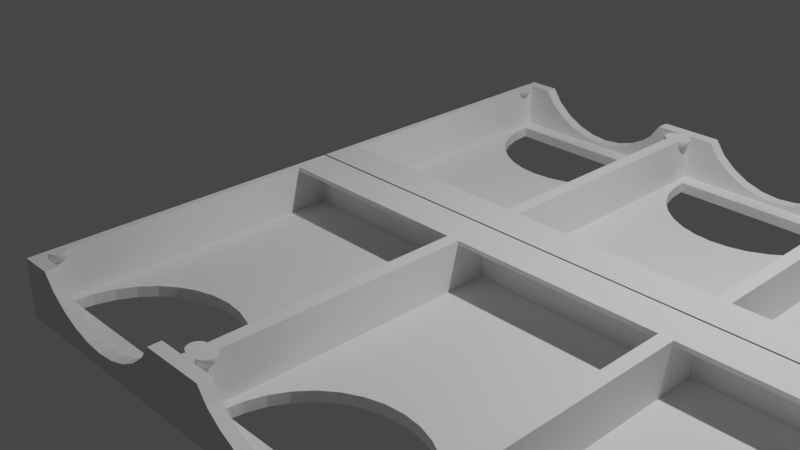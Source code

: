 # Source: switchcardridge.blend  (saved by Blender 2.91.10; exported with 4.5.12 LTS)
import bpy
from mathutils import Matrix  # noqa: F401  (used for matrix-valued properties, if any)

bpy.ops.wm.read_factory_settings(use_empty=True)
scene = bpy.context.scene
scene.name = 'Scene'

# ---- collections
col_collection = bpy.data.collections.new('Collection'); scene.collection.children.link(col_collection)

# ---- world
world_world = bpy.data.worlds.new('World'); scene.world = world_world
world_world.use_nodes = True; world_world.node_tree.nodes.clear()
_N = world_world.node_tree.nodes; _L = world_world.node_tree.links
n0 = _N.new('ShaderNodeOutputWorld'); n0.name = 'World Output'; n0.location = (300, 300)
n1 = _N.new('ShaderNodeBackground'); n1.name = 'Background'; n1.location = (10, 300)
n1.inputs[0].default_value = (0.05088, 0.05088, 0.05088, 1.0)
_L.new(n1.outputs[0], n0.inputs[0])
n0.is_active_output = True
world_world.color = (0.05088, 0.05088, 0.05088)
world_world.use_sun_shadow = False
world_world.sun_shadow_jitter_overblur = 0.0

# ---- cameras
cam_camera = bpy.data.cameras.new('Camera')
cam_camera.clip_end = 100.0
cam_camera.ortho_scale = 7.314

# ---- lights
light_light = bpy.data.lights.new('Light', 'POINT')
light_light.transmission_factor = 0.0
light_light.energy = 1000.0
light_light.shadow_soft_size = 0.1
light_light.shadow_maximum_resolution = 0.006
light_light.use_absolute_resolution = True

# ---- meshes
me_cube_001 = bpy.data.meshes.new('Cube.001')
me_cube_001.from_pydata([(-1.08, -1.581, -0.1384), (1.08, 1.3, 0.3058), (-1.08, 1.62, -0.1384), (-1.08, 1.62, 0.2558), (1.08, -1.581, -0.1384), (-1.08, 1.3, 0.3058), (1.08, 1.62, -0.1384), (1.08, 1.62, 0.2558), (-1.15, -1.7, -0.25), (-1.15, -1.7, 0.35), (-1.15, 1.72, -0.25), (-1.15, 1.72, 0.35), (1.15, -1.7, -0.25), (1.15, -1.7, 0.35), (1.15, 1.72, -0.25), (1.15, 1.72, 0.35), (-1.08, 1.3, 0.35), (-1.08, -1.567, 0.35), (1.08, 1.3, 0.35), (1.08, -1.567, 0.35), (1.0, -1.4, -0.1384), (0.9239, -1.017, -0.1384), (-0.1951, -0.4192, -0.25), (0.5556, -0.5685, -0.1384), (-0.3827, -0.4761, -0.25), (0.7071, -0.6928, -0.1384), (-0.5556, -0.5685, -0.25), (0.3827, -0.4761, -0.1384), (-0.9239, -1.017, -0.25), (0.0, -0.4, -0.1384), (-0.8315, -0.8444, -0.25), (0.1951, -0.4192, -0.1384), (-0.7071, -0.6928, -0.25), (-0.3827, -0.4761, -0.1384), (-1.0, -1.4, -0.25), (-0.1951, -0.4192, -0.1384), (-0.9808, -1.205, -0.25), (-0.5556, -0.5685, -0.1384), (0.8315, -0.8444, -0.25), (-0.7071, -0.6928, -0.1384), (0.9808, -1.205, -0.25), (-0.8315, -0.8444, -0.1384), (1.0, -1.4, -0.25), (-0.9239, -1.017, -0.1384), (0.9239, -1.017, -0.25), (-0.9808, -1.205, -0.1384), (0.5556, -0.5685, -0.25), (-1.0, -1.4, -0.1384), (0.7071, -0.6928, -0.25), (0.0, -0.4, -0.25), (0.3827, -0.4761, -0.25), (0.1951, -0.4192, -0.25), (0.9808, -1.205, -0.1384), (0.8315, -0.8444, -0.1384), (-0.8157, -1.7, 0.35), (0.3827, -1.7, -0.01831), (0.8157, -1.7, 0.35), (0.5556, -1.7, 0.0741), (0.7071, -1.7, 0.1985), (-0.7071, -1.7, 0.1985), (-0.5556, -1.7, 0.0741), (-0.3827, -1.7, -0.01831), (-0.1951, -1.7, -0.07521), (0.1951, -1.7, -0.07521), (7.011e-07, -1.7, -0.09443), (-0.7071, -1.571, 0.1985), (-0.3827, -1.577, -0.01831), (-0.5556, -1.575, 0.0741), (7.011e-07, -1.579, -0.09443), (0.3827, -1.577, -0.01831), (0.1951, -1.579, -0.07521), (-0.1951, -1.579, -0.07521), (-0.8157, -1.567, 0.35), (0.8157, -1.567, 0.35), (0.5556, -1.575, 0.0741), (0.7071, -1.571, 0.1985), (1.072, -1.496, 0.2743), (1.009, -1.469, 0.3255), (1.053, -1.462, 0.2619), (1.009, -1.449, 0.3067), (1.001, -1.45, 0.345), (-1.08, -1.333, 0.345), (-1.061, -1.339, 0.345), (-1.062, -1.34, 0.3255), (-1.064, -1.346, 0.3067), (-1.067, -1.354, 0.2894), (-1.072, -1.366, 0.2743), (-1.078, -1.38, 0.2619), (-1.044, -1.348, 0.345), (-1.045, -1.349, 0.3255), (-1.048, -1.354, 0.3067), (-1.053, -1.362, 0.2894), (-1.06, -1.372, 0.2743), (-1.068, -1.385, 0.2619), (-1.078, -1.399, 0.2526), (-1.029, -1.36, 0.345), (-1.03, -1.362, 0.3255), (-1.034, -1.366, 0.3067), (-1.04, -1.372, 0.2894), (-1.049, -1.381, 0.2743), (-1.06, -1.392, 0.2619), (-1.072, -1.404, 0.2526), (-1.016, -1.375, 0.345), (-1.018, -1.376, 0.3255), (-1.022, -1.38, 0.3067), (-1.03, -1.385, 0.2894), (-1.04, -1.392, 0.2743), (-1.053, -1.4, 0.2619), (-1.067, -1.41, 0.2526), (-1.007, -1.393, 0.345), (-1.009, -1.393, 0.3255), (-1.014, -1.396, 0.3067), (-1.022, -1.399, 0.2894), (-1.034, -1.404, 0.2743), (-1.048, -1.41, 0.2619), (-1.064, -1.416, 0.2526), (-1.001, -1.411, 0.345), (-1.003, -1.412, 0.3255), (-1.009, -1.413, 0.3067), (-1.018, -1.415, 0.2894), (-1.03, -1.417, 0.2743), (-1.045, -1.42, 0.2619), (-1.062, -1.424, 0.2526), (-0.9992, -1.431, 0.345), (-1.001, -1.431, 0.3255), (-1.007, -1.431, 0.3067), (-1.016, -1.431, 0.2894), (-1.029, -1.431, 0.2743), (-1.044, -1.431, 0.2619), (-1.061, -1.431, 0.2526), (-1.08, -1.431, 0.2469), (-1.001, -1.45, 0.345), (-1.003, -1.45, 0.3255), (-1.009, -1.449, 0.3067), (-1.018, -1.447, 0.2894), (-1.03, -1.445, 0.2743), (-1.045, -1.442, 0.2619), (-1.062, -1.438, 0.2526), (-1.007, -1.469, 0.345), (-1.009, -1.469, 0.3255), (-1.014, -1.466, 0.3067), (-1.022, -1.463, 0.2894), (-1.034, -1.458, 0.2743), (-1.048, -1.452, 0.2619), (-1.064, -1.446, 0.2526), (-1.016, -1.487, 0.345), (-1.018, -1.485, 0.3255), (-1.022, -1.482, 0.3067), (-1.03, -1.477, 0.2894), (-1.04, -1.47, 0.2743), (-1.053, -1.462, 0.2619), (-1.067, -1.452, 0.2526), (-1.029, -1.502, 0.345), (-1.03, -1.5, 0.3255), (-1.034, -1.496, 0.3067), (-1.04, -1.49, 0.2894), (-1.049, -1.481, 0.2743), (-1.06, -1.47, 0.2619), (-1.072, -1.458, 0.2526), (-1.044, -1.514, 0.345), (-1.045, -1.513, 0.3255), (-1.048, -1.508, 0.3067), (-1.053, -1.5, 0.2894), (-1.06, -1.49, 0.2743), (-1.068, -1.477, 0.2619), (-1.078, -1.463, 0.2526), (1.064, -1.516, 0.3067), (-1.061, -1.523, 0.345), (-1.062, -1.522, 0.3255), (-1.064, -1.516, 0.3067), (-1.067, -1.508, 0.2894), (-1.072, -1.496, 0.2743), (-1.078, -1.482, 0.2619), (1.062, -1.522, 0.3255), (-1.08, -1.529, 0.345), (1.061, -1.523, 0.345), (-1.08, -1.528, 0.354), (1.049, -1.481, 0.2743), (-1.061, -1.523, 0.354), (1.04, -1.49, 0.2894), (-1.044, -1.513, 0.354), (1.034, -1.496, 0.3067), (1.08, -1.528, 0.354), (1.022, -1.463, 0.2894), (1.03, -1.5, 0.3255), (1.095, -1.53, 0.354), (1.095, -1.332, 0.354), (1.061, -1.523, 0.354), (1.044, -1.513, 0.354), (1.029, -1.501, 0.354), (1.017, -1.486, 0.354), (1.008, -1.469, 0.354), (-1.029, -1.501, 0.354), (1.029, -1.502, 0.345), (1.008, -1.393, 0.354), (1.017, -1.376, 0.354), (1.029, -1.361, 0.354), (1.002, -1.45, 0.354), (1.0, -1.431, 0.354), (1.002, -1.412, 0.354), (-1.017, -1.486, 0.354), (1.044, -1.349, 0.354), (1.061, -1.339, 0.354), (1.08, -1.334, 0.354), (-1.008, -1.469, 0.354), (1.078, -1.463, 0.2526), (1.078, -1.38, 0.2619), (1.072, -1.366, 0.2743), (1.08, -1.333, 0.345), (-1.002, -1.45, 0.354), (1.068, -1.477, 0.2619), (1.068, -1.385, 0.2619), (1.067, -1.354, 0.2894), (1.064, -1.346, 0.3067), (1.062, -1.34, 0.3255), (1.061, -1.339, 0.345), (1.078, -1.399, 0.2526), (1.08, -1.529, 0.345), (-1.0, -1.431, 0.354), (1.06, -1.49, 0.2743), (1.048, -1.354, 0.3067), (1.045, -1.349, 0.3255), (1.044, -1.348, 0.345), (1.072, -1.404, 0.2526), (1.06, -1.372, 0.2743), (1.053, -1.362, 0.2894), (-1.002, -1.412, 0.354), (1.053, -1.5, 0.2894), (1.06, -1.392, 0.2619), (1.049, -1.381, 0.2743), (1.04, -1.372, 0.2894), (1.034, -1.366, 0.3067), (1.03, -1.362, 0.3255), (1.029, -1.36, 0.345), (-1.008, -1.393, 0.354), (1.048, -1.508, 0.3067), (1.04, -1.392, 0.2743), (1.03, -1.385, 0.2894), (1.022, -1.38, 0.3067), (1.018, -1.376, 0.3255), (1.016, -1.375, 0.345), (1.067, -1.41, 0.2526), (1.053, -1.4, 0.2619), (-1.017, -1.376, 0.354), (1.045, -1.513, 0.3255), (1.014, -1.396, 0.3067), (1.009, -1.393, 0.3255), (1.064, -1.416, 0.2526), (1.048, -1.41, 0.2619), (1.034, -1.404, 0.2743), (1.022, -1.399, 0.2894), (-1.029, -1.361, 0.354), (1.044, -1.514, 0.345), (1.062, -1.424, 0.2526), (1.045, -1.42, 0.2619), (1.03, -1.417, 0.2743), (1.018, -1.415, 0.2894), (1.009, -1.413, 0.3067), (1.007, -1.393, 0.345), (-1.044, -1.349, 0.354), (-1.061, -1.339, 0.354), (-1.095, -1.53, 0.354), (-1.095, -1.332, 0.354), (1.044, -1.431, 0.2619), (1.029, -1.431, 0.2743), (1.016, -1.431, 0.2894), (1.003, -1.412, 0.3255), (1.001, -1.411, 0.345), (1.08, -1.431, 0.2469), (1.061, -1.431, 0.2526), (-1.08, -1.334, 0.354), (1.007, -1.431, 0.3067), (1.001, -1.431, 0.3255), (0.9992, -1.431, 0.345), (1.062, -1.438, 0.2526), (1.045, -1.442, 0.2619), (1.03, -1.445, 0.2743), (1.067, -1.508, 0.2894), (1.018, -1.485, 0.3255), (1.078, -1.482, 0.2619), (1.014, -1.466, 0.3067), (1.007, -1.469, 0.345), (1.067, -1.452, 0.2526), (1.018, -1.447, 0.2894), (1.003, -1.45, 0.3255), (1.048, -1.452, 0.2619), (1.022, -1.482, 0.3067), (1.016, -1.487, 0.345), (1.03, -1.477, 0.2894), (1.06, -1.47, 0.2619), (1.04, -1.47, 0.2743), (1.072, -1.458, 0.2526), (1.064, -1.446, 0.2526), (1.034, -1.458, 0.2743), (-1.08, -1.423, 0.2473), (-1.08, -1.427, 0.2469), (-1.08, -1.528, 0.3299), (-1.08, -1.529, 0.345), (1.08, -1.435, 0.2469), (1.08, -1.529, 0.35), (1.08, -1.529, 0.345), (-1.08, -1.428, 0.2469), (1.08, -1.434, 0.2469), (1.08, -1.439, 0.2473), (1.095, -1.53, 0.35), (-1.08, -1.434, 0.2469), (-1.08, -1.435, 0.2469), (1.08, -1.333, 0.35), (1.08, -1.333, 0.345), (-1.08, -1.439, 0.2473), (-1.08, -1.431, 0.2469), (1.095, -1.332, 0.35), (1.08, -1.335, 0.3255), (-1.08, -1.444, 0.248), (1.08, -1.444, 0.248), (1.08, -1.341, 0.3067), (1.08, -1.334, 0.3297), (-1.08, -1.333, 0.345), (-1.08, -1.334, 0.3299), (-1.08, -1.45, 0.2492), (1.08, -1.385, 0.259), (1.08, -1.379, 0.2619), (1.08, -1.45, 0.2492), (-1.08, -1.46, 0.2515), (1.08, -1.363, 0.2743), (1.08, -1.46, 0.2515), (-1.08, -1.477, 0.259), (-1.08, -1.464, 0.2526), (1.08, -1.477, 0.259), (-1.08, -1.521, 0.3067), (1.08, -1.35, 0.2894), (1.08, -1.464, 0.2526), (-1.08, -1.512, 0.2894), (-1.08, -1.499, 0.2743), (1.08, -1.527, 0.3255), (1.08, -1.521, 0.3067), (-1.08, -1.483, 0.2619), (1.08, -1.402, 0.2515), (1.08, -1.398, 0.2526), (1.08, -1.528, 0.3297), (-1.08, -1.527, 0.3255), (1.08, -1.412, 0.2492), (1.08, -1.483, 0.2619), (1.08, -1.418, 0.248), (1.08, -1.499, 0.2743), (1.08, -1.431, 0.2469), (1.08, -1.512, 0.2894), (1.08, -1.428, 0.2469), (1.08, -1.423, 0.2473), (1.08, -1.427, 0.2469), (-1.08, -1.529, 0.35), (-1.095, -1.53, 0.35), (-1.08, -1.333, 0.35), (-1.095, -1.332, 0.35), (-1.08, -1.412, 0.2492), (-1.08, -1.398, 0.2526), (-1.08, -1.402, 0.2515), (-1.08, -1.418, 0.248), (-1.08, -1.379, 0.2619), (-1.08, -1.35, 0.2894), (-1.08, -1.363, 0.2743), (-1.08, -1.335, 0.3255), (-1.08, -1.341, 0.3067), (-1.08, -1.385, 0.259)], [], [(1, 5, 3, 7), (8, 9, 11, 10), (10, 11, 15, 14), (14, 15, 13, 12), (2, 6, 7, 3), (16, 5, 1, 18), (47, 34, 36, 45), (42, 34, 47, 20), (40, 42, 20, 52), (44, 40, 52, 21), (38, 44, 21, 53), (48, 38, 53, 25), (23, 46, 48, 25), (27, 50, 46, 23), (31, 51, 50, 27), (29, 49, 51, 31), (20, 4, 6, 2, 0, 47, 45, 43, 41, 39, 37, 33, 35, 29, 31, 27, 23, 25, 53, 21, 52), (47, 0, 4, 20), (8, 10, 14, 12, 42, 40, 44, 38, 48, 46, 50, 51, 49, 22, 24, 26, 32, 30, 28, 36, 34), (12, 8, 34, 42), (35, 22, 49, 29), (33, 24, 22, 35), (37, 26, 24, 33), (39, 32, 26, 37), (41, 30, 32, 39), (45, 36, 28, 43), (43, 28, 30, 41), (54, 9, 8, 12, 13, 56, 58, 57, 55, 63, 64, 62, 61, 60, 59), (73, 19, 4, 0, 17, 72, 65, 67, 66, 71, 68, 70, 69, 74, 75), (13, 19, 73, 56), (17, 9, 54, 72), (54, 59, 65, 72), (65, 59, 60, 67), (67, 60, 61, 66), (66, 61, 62, 71), (71, 62, 64, 68), (68, 64, 63, 70), (70, 63, 55, 69), (69, 55, 57, 74), (74, 57, 58, 75), (75, 58, 56, 73), (83, 82, 88, 89), (84, 83, 89, 90), (85, 84, 90, 91), (86, 85, 91, 92), (87, 86, 92, 93), (91, 90, 97, 98), (92, 91, 98, 99), (93, 92, 99, 100), (94, 93, 100, 101), (89, 88, 95, 96), (90, 89, 96, 97), (96, 95, 102, 103), (97, 96, 103, 104), (98, 97, 104, 105), (99, 98, 105, 106), (100, 99, 106, 107), (101, 100, 107, 108), (106, 105, 112, 113), (107, 106, 113, 114), (108, 107, 114, 115), (103, 102, 109, 110), (104, 103, 110, 111), (105, 104, 111, 112), (110, 109, 116, 117), (111, 110, 117, 118), (112, 111, 118, 119), (113, 112, 119, 120), (114, 113, 120, 121), (115, 114, 121, 122), (120, 119, 126, 127), (121, 120, 127, 128), (122, 121, 128, 129), (117, 116, 123, 124), (118, 117, 124, 125), (119, 118, 125, 126), (124, 123, 131, 132), (125, 124, 132, 133), (126, 125, 133, 134), (127, 126, 134, 135), (128, 127, 135, 136), (129, 128, 136, 137), (136, 135, 142, 143), (137, 136, 143, 144), (132, 131, 138, 139), (133, 132, 139, 140), (134, 133, 140, 141), (135, 134, 141, 142), (140, 139, 146, 147), (141, 140, 147, 148), (142, 141, 148, 149), (143, 142, 149, 150), (144, 143, 150, 151), (139, 138, 145, 146), (151, 150, 157, 158), (146, 145, 152, 153), (147, 146, 153, 154), (148, 147, 154, 155), (149, 148, 155, 156), (150, 149, 156, 157), (154, 153, 160, 161), (155, 154, 161, 162), (156, 155, 162, 163), (157, 156, 163, 164), (158, 157, 164, 165), (153, 152, 159, 160), (160, 159, 167, 168), (161, 160, 168, 169), (162, 161, 169, 170), (163, 162, 170, 171), (164, 163, 171, 172), (208, 215, 202, 203), (215, 222, 201, 202), (222, 233, 196, 201), (196, 233, 240, 195), (195, 240, 258, 194), (194, 258, 267, 199), (199, 267, 273, 198), (198, 273, 80, 197), (80, 281, 191, 197), (281, 287, 190, 191), (287, 193, 189, 190), (193, 252, 188, 189), (252, 175, 187, 188), (175, 217, 182, 187), (203, 202, 201, 196, 195, 194, 199, 198, 197, 191, 190, 189, 188, 187, 182, 185, 186), (211, 224, 207, 206), (224, 225, 212, 207), (225, 220, 213, 212), (220, 221, 214, 213), (221, 222, 215, 214), (232, 233, 222, 221), (223, 228, 211, 216), (228, 229, 224, 211), (229, 230, 225, 224), (230, 231, 220, 225), (231, 232, 221, 220), (242, 236, 229, 228), (236, 237, 230, 229), (237, 238, 231, 230), (238, 239, 232, 231), (239, 240, 233, 232), (241, 242, 228, 223), (246, 258, 240, 239), (247, 248, 242, 241), (248, 249, 236, 242), (249, 250, 237, 236), (250, 245, 238, 237), (245, 246, 239, 238), (255, 256, 250, 249), (256, 257, 245, 250), (257, 266, 246, 245), (266, 267, 258, 246), (253, 254, 248, 247), (254, 255, 249, 248), (269, 263, 254, 253), (263, 264, 255, 254), (176, 178, 180, 192, 200, 204, 209, 218, 226, 234, 243, 251, 259, 260, 270, 262, 261), (264, 265, 256, 255), (265, 271, 257, 256), (271, 272, 266, 257), (272, 273, 267, 266), (283, 79, 271, 265), (79, 284, 272, 271), (284, 80, 273, 272), (274, 275, 263, 269), (275, 276, 264, 263), (276, 283, 265, 264), (292, 285, 275, 274), (285, 293, 276, 275), (293, 183, 283, 276), (183, 280, 79, 283), (280, 77, 284, 79), (77, 281, 80, 284), (288, 286, 280, 183), (286, 278, 77, 280), (278, 287, 281, 77), (282, 78, 285, 292), (78, 290, 293, 285), (290, 288, 183, 293), (291, 289, 78, 282), (289, 177, 290, 78), (177, 179, 288, 290), (179, 181, 286, 288), (181, 184, 278, 286), (184, 193, 287, 278), (235, 244, 184, 181), (244, 252, 193, 184), (82, 81, 270, 260), (88, 82, 260, 259), (95, 88, 259, 251), (102, 95, 251, 243), (109, 102, 243, 234), (116, 109, 234, 226), (218, 123, 116, 226), (209, 131, 123, 218), (204, 138, 131, 209), (200, 145, 138, 204), (192, 152, 145, 200), (159, 152, 192, 180), (167, 159, 180, 178), (174, 167, 178, 176), (205, 210, 289, 291), (210, 219, 177, 289), (219, 227, 179, 177), (227, 235, 181, 179), (279, 76, 219, 210), (76, 277, 227, 219), (277, 166, 235, 227), (166, 173, 244, 235), (173, 175, 252, 244), (17, 0, 2, 3, 5, 16, 352, 317, 318, 361, 362, 359, 360, 358, 363, 355, 356, 354, 357, 294, 295, 301, 310, 305, 306, 309, 313, 319, 323, 327, 326, 336, 333, 332, 329, 340, 296, 297, 350), (307, 18, 1, 7, 6, 4, 19, 299, 300, 339, 334, 335, 346, 344, 342, 328, 331, 325, 322, 314, 303, 298, 302, 345, 347, 349, 348, 343, 341, 337, 338, 320, 321, 324, 330, 315, 312, 316, 308), (299, 19, 13, 15, 11, 9, 17, 350, 351, 353, 352, 16, 18, 307, 311, 304), (362, 84, 85, 359), (359, 85, 86, 360), (360, 86, 87, 358), (358, 87, 363), (81, 82, 83, 361, 318), (361, 83, 84, 362), (355, 94, 356), (87, 93, 94, 355, 363), (94, 101, 354, 356), (101, 108, 357, 354), (108, 115, 294, 357), (115, 122, 295, 294), (122, 129, 130, 301, 295), (130, 129, 137, 306, 305), (137, 144, 309, 306), (144, 151, 313, 309), (151, 158, 319, 313), (158, 165, 323, 319), (165, 164, 172, 326, 327), (323, 165, 327), (332, 170, 169, 329), (333, 171, 170, 332), (336, 172, 171, 333), (326, 172, 336), (168, 167, 174, 296, 340), (329, 169, 168, 340), (217, 339, 300), (268, 345, 302), (268, 347, 345), (208, 308, 316), (311, 186, 185, 304), (304, 185, 182, 217, 300, 299), (208, 203, 186, 311, 307, 308), (213, 214, 312, 315), (312, 214, 215, 208, 316), (206, 321, 320), (206, 207, 324, 321), (207, 212, 330, 324), (212, 213, 315, 330), (216, 338, 337), (338, 216, 211, 206, 320), (341, 223, 216, 337), (343, 241, 223, 341), (348, 247, 241, 343), (349, 253, 247, 348), (268, 269, 253, 349, 347), (350, 297, 174, 176, 261, 351), (353, 262, 270, 81, 317, 352), (351, 261, 262, 353), (296, 174, 297), (298, 274, 269, 268, 302), (274, 298, 303, 292), (310, 130, 305), (301, 130, 310), (292, 303, 314, 282), (317, 81, 318), (282, 314, 322, 291), (291, 322, 325, 205), (210, 205, 331, 328, 279), (205, 325, 331), (173, 166, 335, 334), (217, 175, 173, 334, 339), (279, 328, 342), (76, 279, 342, 344), (277, 76, 344, 346), (166, 277, 346, 335)])
_uv = me_cube_001.uv_layers.new(name='UVMap')
_uv.uv.foreach_set('vector', [0.625, 0.5278, 0.875, 0.6001, 0.875, 0.5, 0.625, 0.5, 0.375, 0.0, 0.625, 0.0, 0.625, 0.25, 0.375, 0.25, 0.375, 0.25, 0.625, 0.25, 0.625, 0.5, 0.375, 0.5, 0.375, 0.5, 0.625, 0.5, 0.625, 0.75, 0.375, 0.75, 0.375, 0.25, 0.375, 0.5, 0.625, 0.5, 0.625, 0.25, 0.875, 0.743, 0.875, 0.6001, 0.625, 0.5278, 0.625, 0.743, 0.25, 0.7617, 0.25, 0.725, 0.2188, 0.725, 0.2188, 0.7598, 0.75, 0.725, 0.25, 0.725, 0.25, 0.7617, 0.75, 0.7617, 0.7812, 0.725, 0.75, 0.725, 0.75, 0.7617, 0.7812, 0.7598, 0.8125, 0.725, 0.7812, 0.725, 0.7812, 0.7598, 0.8125, 0.7579, 0.8438, 0.725, 0.8125, 0.725, 0.8125, 0.7579, 0.8438, 0.7562, 0.875, 0.725, 0.8438, 0.725, 0.8438, 0.7562, 0.875, 0.7548, 0.9062, 0.7535, 0.9062, 0.725, 0.875, 0.725, 0.875, 0.7548, 0.9375, 0.7526, 0.9375, 0.725, 0.9062, 0.725, 0.9062, 0.7535, 0.9688, 0.7521, 0.9688, 0.725, 0.9375, 0.725, 0.9375, 0.7526, 1.0, 0.7519, 1.0, 0.725, 0.9688, 0.725, 0.9688, 0.7521, 0.3657, 0.7356, 0.375, 0.75, 0.375, 0.5, 0.125, 0.5, 0.125, 0.75, 0.1343, 0.7356, 0.1365, 0.7202, 0.1431, 0.7053, 0.1538, 0.6915, 0.1682, 0.6795, 0.1857, 0.6696, 0.2057, 0.6623, 0.2274, 0.6578, 0.25, 0.6562, 0.2726, 0.6578, 0.2943, 0.6623, 0.3143, 0.6696, 0.3318, 0.6795, 0.3462, 0.6915, 0.3569, 0.7053, 0.3635, 0.7202, 0.1343, 0.7356, 0.125, 0.75, 0.375, 0.75, 0.3657, 0.7356, 0.125, 0.75, 0.125, 0.5, 0.375, 0.5, 0.375, 0.75, 0.3587, 0.7279, 0.3566, 0.7136, 0.3504, 0.6998, 0.3404, 0.6871, 0.3269, 0.6759, 0.3104, 0.6668, 0.2916, 0.66, 0.2712, 0.6558, 0.25, 0.6544, 0.2288, 0.6558, 0.2084, 0.66, 0.1896, 0.6668, 0.1731, 0.6759, 0.1596, 0.6871, 0.1496, 0.6998, 0.1434, 0.7136, 0.1413, 0.7279, 0.375, 0.75, 0.125, 0.75, 0.1413, 0.7279, 0.3587, 0.7279, 0.03125, 0.7521, 0.03125, 0.725, 0.0, 0.725, 0.0, 0.7519, 0.0625, 0.7526, 0.0625, 0.725, 0.03125, 0.725, 0.03125, 0.7521, 0.09375, 0.7535, 0.09375, 0.725, 0.0625, 0.725, 0.0625, 0.7526, 0.125, 0.7548, 0.125, 0.725, 0.09375, 0.725, 0.09375, 0.7535, 0.1562, 0.7562, 0.1562, 0.725, 0.125, 0.725, 0.125, 0.7548, 0.2188, 0.7598, 0.2188, 0.725, 0.1875, 0.725, 0.1875, 0.7579, 0.1875, 0.7579, 0.1875, 0.725, 0.1562, 0.725, 0.1562, 0.7562, 0.625, 0.9637, 0.625, 1.0, 0.375, 1.0, 0.375, 0.75, 0.625, 0.75, 0.625, 0.7863, 0.5627, 0.7981, 0.5041, 0.8146, 0.4606, 0.8334, 0.4338, 0.8538, 0.4247, 0.875, 0.4338, 0.8962, 0.4606, 0.9166, 0.5041, 0.9354, 0.5627, 0.9519, 0.6226, 0.7806, 0.6226, 0.75, 0.375, 0.75, 0.375, 1.0, 0.6226, 1.0, 0.6226, 0.9694, 0.5527, 0.9568, 0.4871, 0.9393, 0.4384, 0.9193, 0.4083, 0.8976, 0.3982, 0.875, 0.4083, 0.8524, 0.4384, 0.8307, 0.4871, 0.8107, 0.5527, 0.7932, 0.625, 0.75, 0.6326, 0.7402, 0.6613, 0.7402, 0.6613, 0.75, 0.8674, 0.7402, 0.875, 0.75, 0.8387, 0.75, 0.8387, 0.7402, 0.8477, 0.7508, 0.875, 0.7497, 0.875, 0.7403, 0.8477, 0.7407, 0.875, 0.7403, 0.875, 0.7497, 0.9062, 0.7487, 0.9062, 0.7399, 0.9062, 0.7399, 0.9062, 0.7487, 0.9375, 0.748, 0.9375, 0.7396, 0.9375, 0.7396, 0.9375, 0.748, 0.9688, 0.7475, 0.9688, 0.7394, 0.9688, 0.7394, 0.9688, 0.7475, 1.0, 0.7474, 1.0, 0.7394, 0.0, 0.7394, 0.0, 0.7474, 0.03125, 0.7475, 0.03125, 0.7394, 0.03125, 0.7394, 0.03125, 0.7475, 0.0625, 0.748, 0.0625, 0.7396, 0.0625, 0.7396, 0.0625, 0.748, 0.09375, 0.7487, 0.09375, 0.7399, 0.09375, 0.7399, 0.09375, 0.7487, 0.125, 0.7497, 0.125, 0.7403, 0.125, 0.7403, 0.125, 0.7497, 0.1523, 0.7508, 0.1523, 0.7407, 0.6875, 0.4375, 0.6875, 0.5, 0.6562, 0.5, 0.6562, 0.4375, 0.6875, 0.375, 0.6875, 0.4375, 0.6562, 0.4375, 0.6562, 0.375, 0.6875, 0.3125, 0.6875, 0.375, 0.6562, 0.375, 0.6562, 0.3125, 0.6875, 0.25, 0.6875, 0.3125, 0.6562, 0.3125, 0.6562, 0.25, 0.6875, 0.1875, 0.6875, 0.25, 0.6562, 0.25, 0.6562, 0.1875, 0.6562, 0.3125, 0.6562, 0.375, 0.625, 0.375, 0.625, 0.3125, 0.6562, 0.25, 0.6562, 0.3125, 0.625, 0.3125, 0.625, 0.25, 0.6562, 0.1875, 0.6562, 0.25, 0.625, 0.25, 0.625, 0.1875, 0.6562, 0.125, 0.6562, 0.1875, 0.625, 0.1875, 0.625, 0.125, 0.6562, 0.4375, 0.6562, 0.5, 0.625, 0.5, 0.625, 0.4375, 0.6562, 0.375, 0.6562, 0.4375, 0.625, 0.4375, 0.625, 0.375, 0.625, 0.4375, 0.625, 0.5, 0.5937, 0.5, 0.5937, 0.4375, 0.625, 0.375, 0.625, 0.4375, 0.5937, 0.4375, 0.5937, 0.375, 0.625, 0.3125, 0.625, 0.375, 0.5937, 0.375, 0.5937, 0.3125, 0.625, 0.25, 0.625, 0.3125, 0.5937, 0.3125, 0.5937, 0.25, 0.625, 0.1875, 0.625, 0.25, 0.5937, 0.25, 0.5937, 0.1875, 0.625, 0.125, 0.625, 0.1875, 0.5937, 0.1875, 0.5937, 0.125, 0.5937, 0.25, 0.5937, 0.3125, 0.5625, 0.3125, 0.5625, 0.25, 0.5937, 0.1875, 0.5937, 0.25, 0.5625, 0.25, 0.5625, 0.1875, 0.5937, 0.125, 0.5937, 0.1875, 0.5625, 0.1875, 0.5625, 0.125, 0.5937, 0.4375, 0.5937, 0.5, 0.5625, 0.5, 0.5625, 0.4375, 0.5937, 0.375, 0.5937, 0.4375, 0.5625, 0.4375, 0.5625, 0.375, 0.5937, 0.3125, 0.5937, 0.375, 0.5625, 0.375, 0.5625, 0.3125, 0.5625, 0.4375, 0.5625, 0.5, 0.5312, 0.5, 0.5312, 0.4375, 0.5625, 0.375, 0.5625, 0.4375, 0.5312, 0.4375, 0.5312, 0.375, 0.5625, 0.3125, 0.5625, 0.375, 0.5312, 0.375, 0.5312, 0.3125, 0.5625, 0.25, 0.5625, 0.3125, 0.5312, 0.3125, 0.5312, 0.25, 0.5625, 0.1875, 0.5625, 0.25, 0.5312, 0.25, 0.5312, 0.1875, 0.5625, 0.125, 0.5625, 0.1875, 0.5312, 0.1875, 0.5312, 0.125, 0.5312, 0.25, 0.5312, 0.3125, 0.5, 0.3125, 0.5, 0.25, 0.5312, 0.1875, 0.5312, 0.25, 0.5, 0.25, 0.5, 0.1875, 0.5312, 0.125, 0.5312, 0.1875, 0.5, 0.1875, 0.5, 0.125, 0.5312, 0.4375, 0.5312, 0.5, 0.5, 0.5, 0.5, 0.4375, 0.5312, 0.375, 0.5312, 0.4375, 0.5, 0.4375, 0.5, 0.375, 0.5312, 0.3125, 0.5312, 0.375, 0.5, 0.375, 0.5, 0.3125, 0.5, 0.4375, 0.5, 0.5, 0.4687, 0.5, 0.4687, 0.4375, 0.5, 0.375, 0.5, 0.4375, 0.4687, 0.4375, 0.4687, 0.375, 0.5, 0.3125, 0.5, 0.375, 0.4687, 0.375, 0.4687, 0.3125, 0.5, 0.25, 0.5, 0.3125, 0.4687, 0.3125, 0.4687, 0.25, 0.5, 0.1875, 0.5, 0.25, 0.4687, 0.25, 0.4687, 0.1875, 0.5, 0.125, 0.5, 0.1875, 0.4687, 0.1875, 0.4687, 0.125, 0.4687, 0.1875, 0.4687, 0.25, 0.4375, 0.25, 0.4375, 0.1875, 0.4687, 0.125, 0.4687, 0.1875, 0.4375, 0.1875, 0.4375, 0.125, 0.4687, 0.4375, 0.4687, 0.5, 0.4375, 0.5, 0.4375, 0.4375, 0.4687, 0.375, 0.4687, 0.4375, 0.4375, 0.4375, 0.4375, 0.375, 0.4687, 0.3125, 0.4687, 0.375, 0.4375, 0.375, 0.4375, 0.3125, 0.4687, 0.25, 0.4687, 0.3125, 0.4375, 0.3125, 0.4375, 0.25, 0.4375, 0.375, 0.4375, 0.4375, 0.4062, 0.4375, 0.4062, 0.375, 0.4375, 0.3125, 0.4375, 0.375, 0.4062, 0.375, 0.4062, 0.3125, 0.4375, 0.25, 0.4375, 0.3125, 0.4062, 0.3125, 0.4062, 0.25, 0.4375, 0.1875, 0.4375, 0.25, 0.4062, 0.25, 0.4062, 0.1875, 0.4375, 0.125, 0.4375, 0.1875, 0.4062, 0.1875, 0.4062, 0.125, 0.4375, 0.4375, 0.4375, 0.5, 0.4062, 0.5, 0.4062, 0.4375, 0.4062, 0.125, 0.4062, 0.1875, 0.375, 0.1875, 0.375, 0.125, 0.4062, 0.4375, 0.4062, 0.5, 0.375, 0.5, 0.375, 0.4375, 0.4062, 0.375, 0.4062, 0.4375, 0.375, 0.4375, 0.375, 0.375, 0.4062, 0.3125, 0.4062, 0.375, 0.375, 0.375, 0.375, 0.3125, 0.4062, 0.25, 0.4062, 0.3125, 0.375, 0.3125, 0.375, 0.25, 0.4062, 0.1875, 0.4062, 0.25, 0.375, 0.25, 0.375, 0.1875, 0.375, 0.375, 0.375, 0.4375, 0.3437, 0.4375, 0.3437, 0.375, 0.375, 0.3125, 0.375, 0.375, 0.3437, 0.375, 0.3437, 0.3125, 0.375, 0.25, 0.375, 0.3125, 0.3437, 0.3125, 0.3437, 0.25, 0.375, 0.1875, 0.375, 0.25, 0.3437, 0.25, 0.3437, 0.1875, 0.375, 0.125, 0.375, 0.1875, 0.3437, 0.1875, 0.3437, 0.125, 0.375, 0.4375, 0.375, 0.5, 0.3437, 0.5, 0.3437, 0.4375, 0.3437, 0.4375, 0.3437, 0.5, 0.3125, 0.5, 0.3125, 0.4375, 0.3437, 0.375, 0.3437, 0.4375, 0.3125, 0.4375, 0.3125, 0.375, 0.3437, 0.3125, 0.3437, 0.375, 0.3125, 0.375, 0.3125, 0.3125, 0.3437, 0.25, 0.3437, 0.3125, 0.3125, 0.3125, 0.3125, 0.25, 0.3437, 0.1875, 0.3437, 0.25, 0.3125, 0.25, 0.3125, 0.1875, 0.2812, 0.5, 0.3125, 0.5, 0.3125, 0.5288, 0.2812, 0.5288, 0.3125, 0.5, 0.3437, 0.5, 0.3438, 0.5288, 0.3125, 0.5288, 0.3437, 0.5, 0.375, 0.5, 0.375, 0.5288, 0.3437, 0.5288, 0.375, 0.5288, 0.375, 0.5, 0.4062, 0.5, 0.4063, 0.5288, 0.4062, 0.5288, 0.4062, 0.5, 0.4375, 0.5, 0.4375, 0.5288, 0.4375, 0.5288, 0.4375, 0.5, 0.4687, 0.5, 0.4687, 0.5288, 0.4687, 0.5288, 0.4687, 0.5, 0.5, 0.5, 0.5, 0.5288, 0.5, 0.5288, 0.5, 0.5, 0.5312, 0.5, 0.5312, 0.5288, 0.5312, 0.5, 0.5625, 0.5, 0.5625, 0.5288, 0.5312, 0.5288, 0.5625, 0.5, 0.5937, 0.5, 0.5937, 0.5288, 0.5625, 0.5288, 0.5937, 0.5, 0.625, 0.5, 0.625, 0.5288, 0.5937, 0.5288, 0.625, 0.5, 0.6562, 0.5, 0.6563, 0.5288, 0.625, 0.5288, 0.6562, 0.5, 0.6875, 0.5, 0.6875, 0.5288, 0.6562, 0.5288, 0.6875, 0.5, 0.7188, 0.5, 0.7188, 0.5288, 0.6875, 0.5288, 0.2333, 0.7011, 0.2431, 0.6981, 0.2522, 0.6933, 0.2601, 0.6868, 0.2666, 0.6789, 0.2714, 0.6698, 0.2744, 0.66, 0.2754, 0.6499, 0.2744, 0.6397, 0.2714, 0.6299, 0.2666, 0.6208, 0.2601, 0.6129, 0.2522, 0.6064, 0.2431, 0.6016, 0.2333, 0.5986, 0.2253, 0.5978, 0.2253, 0.7019, 0.3437, 0.1875, 0.3437, 0.25, 0.3125, 0.25, 0.3125, 0.1875, 0.3437, 0.25, 0.3437, 0.3125, 0.3125, 0.3125, 0.3125, 0.25, 0.3437, 0.3125, 0.3437, 0.375, 0.3125, 0.375, 0.3125, 0.3125, 0.3437, 0.375, 0.3437, 0.4375, 0.3125, 0.4375, 0.3125, 0.375, 0.3437, 0.4375, 0.3437, 0.5, 0.3125, 0.5, 0.3125, 0.4375, 0.375, 0.4375, 0.375, 0.5, 0.3437, 0.5, 0.3437, 0.4375, 0.375, 0.125, 0.375, 0.1875, 0.3437, 0.1875, 0.3437, 0.125, 0.375, 0.1875, 0.375, 0.25, 0.3437, 0.25, 0.3437, 0.1875, 0.375, 0.25, 0.375, 0.3125, 0.3437, 0.3125, 0.3437, 0.25, 0.375, 0.3125, 0.375, 0.375, 0.3437, 0.375, 0.3437, 0.3125, 0.375, 0.375, 0.375, 0.4375, 0.3437, 0.4375, 0.3437, 0.375, 0.4062, 0.1875, 0.4062, 0.25, 0.375, 0.25, 0.375, 0.1875, 0.4062, 0.25, 0.4062, 0.3125, 0.375, 0.3125, 0.375, 0.25, 0.4062, 0.3125, 0.4062, 0.375, 0.375, 0.375, 0.375, 0.3125, 0.4062, 0.375, 0.4062, 0.4375, 0.375, 0.4375, 0.375, 0.375, 0.4062, 0.4375, 0.4062, 0.5, 0.375, 0.5, 0.375, 0.4375, 0.4062, 0.125, 0.4062, 0.1875, 0.375, 0.1875, 0.375, 0.125, 0.4375, 0.4375, 0.4375, 0.5, 0.4062, 0.5, 0.4062, 0.4375, 0.4375, 0.125, 0.4375, 0.1875, 0.4062, 0.1875, 0.4062, 0.125, 0.4375, 0.1875, 0.4375, 0.25, 0.4062, 0.25, 0.4062, 0.1875, 0.4375, 0.25, 0.4375, 0.3125, 0.4062, 0.3125, 0.4062, 0.25, 0.4375, 0.3125, 0.4375, 0.375, 0.4062, 0.375, 0.4062, 0.3125, 0.4375, 0.375, 0.4375, 0.4375, 0.4062, 0.4375, 0.4062, 0.375, 0.4687, 0.25, 0.4687, 0.3125, 0.4375, 0.3125, 0.4375, 0.25, 0.4687, 0.3125, 0.4687, 0.375, 0.4375, 0.375, 0.4375, 0.3125, 0.4687, 0.375, 0.4687, 0.4375, 0.4375, 0.4375, 0.4375, 0.375, 0.4687, 0.4375, 0.4687, 0.5, 0.4375, 0.5, 0.4375, 0.4375, 0.4687, 0.125, 0.4687, 0.1875, 0.4375, 0.1875, 0.4375, 0.125, 0.4687, 0.1875, 0.4687, 0.25, 0.4375, 0.25, 0.4375, 0.1875, 0.5, 0.125, 0.5, 0.1875, 0.4687, 0.1875, 0.4687, 0.125, 0.5, 0.1875, 0.5, 0.25, 0.4687, 0.25, 0.4687, 0.1875, 0.2333, 0.7011, 0.2431, 0.6981, 0.2522, 0.6933, 0.2601, 0.6868, 0.2666, 0.6789, 0.2714, 0.6698, 0.2744, 0.66, 0.2754, 0.6499, 0.2744, 0.6397, 0.2714, 0.6299, 0.2666, 0.6208, 0.2601, 0.6129, 0.2522, 0.6064, 0.2431, 0.6016, 0.2333, 0.5986, 0.2253, 0.5978, 0.2253, 0.7019, 0.5, 0.25, 0.5, 0.3125, 0.4687, 0.3125, 0.4687, 0.25, 0.5, 0.3125, 0.5, 0.375, 0.4687, 0.375, 0.4687, 0.3125, 0.5, 0.375, 0.5, 0.4375, 0.4687, 0.4375, 0.4687, 0.375, 0.5, 0.4375, 0.5, 0.5, 0.4687, 0.5, 0.4687, 0.4375, 0.5312, 0.3125, 0.5312, 0.375, 0.5, 0.375, 0.5, 0.3125, 0.5312, 0.375, 0.5312, 0.4375, 0.5, 0.4375, 0.5, 0.375, 0.5312, 0.4375, 0.5312, 0.5, 0.5, 0.5, 0.5, 0.4375, 0.5312, 0.125, 0.5312, 0.1875, 0.5, 0.1875, 0.5, 0.125, 0.5312, 0.1875, 0.5312, 0.25, 0.5, 0.25, 0.5, 0.1875, 0.5312, 0.25, 0.5312, 0.3125, 0.5, 0.3125, 0.5, 0.25, 0.5625, 0.125, 0.5625, 0.1875, 0.5312, 0.1875, 0.5312, 0.125, 0.5625, 0.1875, 0.5625, 0.25, 0.5312, 0.25, 0.5312, 0.1875, 0.5625, 0.25, 0.5625, 0.3125, 0.5312, 0.3125, 0.5312, 0.25, 0.5625, 0.3125, 0.5625, 0.375, 0.5312, 0.375, 0.5312, 0.3125, 0.5625, 0.375, 0.5625, 0.4375, 0.5312, 0.4375, 0.5312, 0.375, 0.5625, 0.4375, 0.5625, 0.5, 0.5312, 0.5, 0.5312, 0.4375, 0.5937, 0.3125, 0.5937, 0.375, 0.5625, 0.375, 0.5625, 0.3125, 0.5937, 0.375, 0.5937, 0.4375, 0.5625, 0.4375, 0.5625, 0.375, 0.5937, 0.4375, 0.5937, 0.5, 0.5625, 0.5, 0.5625, 0.4375, 0.5937, 0.125, 0.5937, 0.1875, 0.5625, 0.1875, 0.5625, 0.125, 0.5937, 0.1875, 0.5937, 0.25, 0.5625, 0.25, 0.5625, 0.1875, 0.5937, 0.25, 0.5937, 0.3125, 0.5625, 0.3125, 0.5625, 0.25, 0.625, 0.125, 0.625, 0.1875, 0.5937, 0.1875, 0.5937, 0.125, 0.625, 0.1875, 0.625, 0.25, 0.5937, 0.25, 0.5937, 0.1875, 0.625, 0.25, 0.625, 0.3125, 0.5937, 0.3125, 0.5937, 0.25, 0.625, 0.3125, 0.625, 0.375, 0.5937, 0.375, 0.5937, 0.3125, 0.625, 0.375, 0.625, 0.4375, 0.5937, 0.4375, 0.5937, 0.375, 0.625, 0.4375, 0.625, 0.5, 0.5937, 0.5, 0.5937, 0.4375, 0.6562, 0.375, 0.6562, 0.4375, 0.625, 0.4375, 0.625, 0.375, 0.6562, 0.4375, 0.6562, 0.5, 0.625, 0.5, 0.625, 0.4375, 0.6875, 0.5, 0.7188, 0.5, 0.7188, 0.5288, 0.6875, 0.5288, 0.6562, 0.5, 0.6875, 0.5, 0.6875, 0.5288, 0.6562, 0.5288, 0.625, 0.5, 0.6562, 0.5, 0.6563, 0.5288, 0.625, 0.5288, 0.5937, 0.5, 0.625, 0.5, 0.625, 0.5288, 0.5937, 0.5288, 0.5625, 0.5, 0.5937, 0.5, 0.5937, 0.5288, 0.5625, 0.5288, 0.5312, 0.5, 0.5625, 0.5, 0.5625, 0.5288, 0.5312, 0.5288, 0.5, 0.5288, 0.5, 0.5, 0.5312, 0.5, 0.5312, 0.5288, 0.4687, 0.5288, 0.4687, 0.5, 0.5, 0.5, 0.5, 0.5288, 0.4375, 0.5288, 0.4375, 0.5, 0.4687, 0.5, 0.4687, 0.5288, 0.4062, 0.5288, 0.4062, 0.5, 0.4375, 0.5, 0.4375, 0.5288, 0.375, 0.5288, 0.375, 0.5, 0.4062, 0.5, 0.4063, 0.5288, 0.3437, 0.5, 0.375, 0.5, 0.375, 0.5288, 0.3437, 0.5288, 0.3125, 0.5, 0.3437, 0.5, 0.3438, 0.5288, 0.3125, 0.5288, 0.2812, 0.5, 0.3125, 0.5, 0.3125, 0.5288, 0.2812, 0.5288, 0.6562, 0.125, 0.6562, 0.1875, 0.625, 0.1875, 0.625, 0.125, 0.6562, 0.1875, 0.6562, 0.25, 0.625, 0.25, 0.625, 0.1875, 0.6562, 0.25, 0.6562, 0.3125, 0.625, 0.3125, 0.625, 0.25, 0.6562, 0.3125, 0.6562, 0.375, 0.625, 0.375, 0.625, 0.3125, 0.6875, 0.1875, 0.6875, 0.25, 0.6562, 0.25, 0.6562, 0.1875, 0.6875, 0.25, 0.6875, 0.3125, 0.6562, 0.3125, 0.6562, 0.25, 0.6875, 0.3125, 0.6875, 0.375, 0.6562, 0.375, 0.6562, 0.3125, 0.6875, 0.375, 0.6875, 0.4375, 0.6562, 0.4375, 0.6562, 0.375, 0.6875, 0.4375, 0.6875, 0.5, 0.6562, 0.5, 0.6562, 0.4375, 0.6226, 0.0, 0.375, 0.0, 0.375, 0.25, 0.625, 0.25, 0.625, 0.1499, 0.625, 0.006951, 0.6228, 0.0005667, 0.6202, 0.0008715, 0.6126, 0.001743, 0.6103, 0.001983, 0.6008, 0.002921, 0.592, 0.00364, 0.5844, 0.004116, 0.578, 0.004345, 0.5766, 0.004353, 0.5733, 0.004324, 0.5728, 0.004283, 0.5716, 0.004172, 0.571, 0.004084, 0.5706, 0.004008, 0.5704, 0.003937, 0.5704, 0.003921, 0.5704, 0.003864, 0.5704, 0.003805, 0.5704, 0.003787, 0.5706, 0.003697, 0.571, 0.003586, 0.5716, 0.003433, 0.5727, 0.003198, 0.5733, 0.003094, 0.5765, 0.002714, 0.578, 0.002558, 0.5842, 0.002068, 0.5919, 0.001624, 0.6007, 0.001229, 0.6102, 0.0008359, 0.6124, 0.0007365, 0.6201, 0.0002867, 0.6226, 9.337e-05, 0.6228, 0.7494, 0.625, 0.743, 0.625, 0.5278, 0.625, 0.5, 0.375, 0.5, 0.375, 0.75, 0.6226, 0.75, 0.6226, 0.7499, 0.6201, 0.7497, 0.6123, 0.7493, 0.6102, 0.7492, 0.6007, 0.7488, 0.5919, 0.7484, 0.5842, 0.7479, 0.578, 0.7474, 0.5765, 0.7473, 0.5733, 0.7469, 0.5727, 0.7468, 0.5716, 0.7466, 0.571, 0.7464, 0.5706, 0.7463, 0.5704, 0.7462, 0.5704, 0.7462, 0.5704, 0.7461, 0.5704, 0.7461, 0.5704, 0.746, 0.5706, 0.746, 0.571, 0.7459, 0.5716, 0.7458, 0.5728, 0.7457, 0.5733, 0.7457, 0.5766, 0.7456, 0.578, 0.7456, 0.5844, 0.7459, 0.592, 0.7463, 0.6008, 0.7471, 0.6103, 0.748, 0.6124, 0.7482, 0.6202, 0.7491, 0.6326, 0.7401, 0.6326, 0.7402, 0.625, 0.75, 0.625, 0.5, 0.875, 0.5, 0.875, 0.75, 0.8674, 0.7402, 0.8674, 0.7401, 0.869, 0.7392, 0.869, 0.7356, 0.8674, 0.7397, 0.8674, 0.7338, 0.6326, 0.7338, 0.6326, 0.7397, 0.631, 0.7356, 0.631, 0.7392, 0.7166, 0.375, 0.6875, 0.375, 0.6875, 0.3125, 0.7127, 0.3125, 0.7127, 0.3125, 0.6875, 0.3125, 0.6875, 0.25, 0.706, 0.25, 0.706, 0.25, 0.6875, 0.25, 0.6875, 0.1875, 0.6936, 0.1875, 0.6936, 0.1875, 0.6875, 0.1875, 0.6875, 0.1682, 0.7188, 0.5, 0.6875, 0.5, 0.6875, 0.4375, 0.7186, 0.4375, 0.7187, 0.4516, 0.7186, 0.4375, 0.6875, 0.4375, 0.6875, 0.375, 0.7166, 0.375, 0.6659, 0.125, 0.6562, 0.125, 0.6562, 0.1128, 0.6875, 0.1875, 0.6562, 0.1875, 0.6562, 0.125, 0.6659, 0.125, 0.6875, 0.1682, 0.6562, 0.125, 0.625, 0.125, 0.625, 0.08805, 0.6562, 0.1128, 0.625, 0.125, 0.5937, 0.125, 0.5938, 0.07451, 0.625, 0.08805, 0.5937, 0.125, 0.5625, 0.125, 0.5625, 0.06681, 0.5937, 0.07451, 0.5625, 0.125, 0.5312, 0.125, 0.5313, 0.06279, 0.5625, 0.06681, 0.5312, 0.125, 0.5, 0.125, 0.5, 0.0625, 0.5242, 0.0625, 0.5313, 0.06279, 0.5, 0.0625, 0.5, 0.125, 0.4687, 0.125, 0.4687, 0.06279, 0.4758, 0.0625, 0.4687, 0.125, 0.4375, 0.125, 0.4375, 0.06681, 0.4687, 0.06279, 0.4375, 0.125, 0.4062, 0.125, 0.4062, 0.07451, 0.4375, 0.06681, 0.4062, 0.125, 0.375, 0.125, 0.375, 0.08805, 0.4062, 0.07451, 0.375, 0.125, 0.3437, 0.125, 0.3438, 0.1128, 0.375, 0.08805, 0.3437, 0.125, 0.3437, 0.1875, 0.3125, 0.1875, 0.3125, 0.1682, 0.3341, 0.125, 0.3437, 0.1128, 0.3437, 0.125, 0.3341, 0.125, 0.2873, 0.3125, 0.3125, 0.3125, 0.3125, 0.375, 0.2834, 0.375, 0.294, 0.25, 0.3125, 0.25, 0.3125, 0.3125, 0.2873, 0.3125, 0.3064, 0.1875, 0.3125, 0.1875, 0.3125, 0.25, 0.294, 0.25, 0.3125, 0.1682, 0.3125, 0.1875, 0.3064, 0.1875, 0.3125, 0.4375, 0.3125, 0.5, 0.2812, 0.5, 0.2812, 0.4516, 0.2814, 0.4375, 0.2834, 0.375, 0.3125, 0.375, 0.3125, 0.4375, 0.2814, 0.4375, 0.7188, 0.5, 0.7187, 0.4508, 0.7192, 0.5, 0.5, 0.0625, 0.5002, 0.06156, 0.5246, 0.0625, 0.5, 0.0625, 0.4754, 0.0625, 0.4998, 0.06155, 0.2812, 0.5, 0.2808, 0.5, 0.2812, 0.4508, 0.5029, 0.7021, 0.5041, 0.7019, 0.5041, 0.5978, 0.5029, 0.5976, 0.7434, 0.516, 0.7433, 0.5288, 0.7188, 0.5288, 0.7188, 0.5, 0.7192, 0.5, 0.7191, 0.516, 0.2812, 0.5, 0.2812, 0.5288, 0.2567, 0.5288, 0.2566, 0.516, 0.2809, 0.516, 0.2808, 0.5, 0.3125, 0.375, 0.3125, 0.4375, 0.2814, 0.4375, 0.2834, 0.375, 0.2814, 0.4375, 0.3125, 0.4375, 0.3125, 0.5, 0.2812, 0.5, 0.2813, 0.4508, 0.3125, 0.1875, 0.3064, 0.1875, 0.3125, 0.1682, 0.3125, 0.1875, 0.3125, 0.25, 0.294, 0.25, 0.3064, 0.1875, 0.3125, 0.25, 0.3125, 0.3125, 0.2872, 0.3125, 0.294, 0.25, 0.3125, 0.3125, 0.3125, 0.375, 0.2834, 0.375, 0.2872, 0.3125, 0.3437, 0.125, 0.3341, 0.125, 0.3437, 0.1127, 0.3341, 0.125, 0.3437, 0.125, 0.3437, 0.1875, 0.3125, 0.1875, 0.3125, 0.1682, 0.375, 0.08803, 0.375, 0.125, 0.3437, 0.125, 0.3437, 0.1127, 0.4062, 0.07449, 0.4062, 0.125, 0.375, 0.125, 0.375, 0.08803, 0.4375, 0.06679, 0.4375, 0.125, 0.4062, 0.125, 0.4062, 0.07449, 0.4688, 0.06277, 0.4687, 0.125, 0.4375, 0.125, 0.4375, 0.06679, 0.5, 0.0625, 0.5, 0.125, 0.4687, 0.125, 0.4688, 0.06277, 0.4754, 0.0625, 0.2809, 0.516, 0.2808, 0.5, 0.2812, 0.5, 0.2812, 0.5288, 0.2567, 0.5288, 0.2566, 0.516, 0.7434, 0.516, 0.7433, 0.5288, 0.7188, 0.5288, 0.7188, 0.5, 0.7192, 0.5, 0.7191, 0.516, 0.5029, 0.7021, 0.5041, 0.7019, 0.5041, 0.5978, 0.5029, 0.5976, 0.2813, 0.4516, 0.2812, 0.5, 0.2808, 0.5, 0.5312, 0.06277, 0.5312, 0.125, 0.5, 0.125, 0.5, 0.0625, 0.5246, 0.0625, 0.5312, 0.125, 0.5312, 0.06277, 0.5625, 0.06679, 0.5625, 0.125, 0.4998, 0.06157, 0.5, 0.0625, 0.4758, 0.0625, 0.5242, 0.0625, 0.5, 0.0625, 0.5002, 0.06157, 0.5625, 0.125, 0.5625, 0.06679, 0.5937, 0.07449, 0.5937, 0.125, 0.7192, 0.5, 0.7188, 0.5, 0.7188, 0.4516, 0.5937, 0.125, 0.5937, 0.07449, 0.625, 0.08803, 0.625, 0.125, 0.625, 0.125, 0.625, 0.08803, 0.6562, 0.1127, 0.6562, 0.125, 0.6562, 0.1875, 0.6562, 0.125, 0.6659, 0.125, 0.6875, 0.1682, 0.6875, 0.1875, 0.6562, 0.125, 0.6562, 0.1127, 0.6659, 0.125, 0.6875, 0.4375, 0.6875, 0.375, 0.7166, 0.375, 0.7186, 0.4375, 0.7188, 0.5, 0.6875, 0.5, 0.6875, 0.4375, 0.7186, 0.4375, 0.7188, 0.4508, 0.6875, 0.1875, 0.6875, 0.1682, 0.6936, 0.1875, 0.6875, 0.25, 0.6875, 0.1875, 0.6936, 0.1875, 0.706, 0.25, 0.6875, 0.3125, 0.6875, 0.25, 0.706, 0.25, 0.7128, 0.3125, 0.6875, 0.375, 0.6875, 0.3125, 0.7128, 0.3125, 0.7166, 0.375])
me_cube_001.use_remesh_fix_poles = True
me_cube_001.use_remesh_preserve_attributes = False
me_cube_001.use_mirror_vertex_groups = False
me_cube_001.update()
me_cube_002 = bpy.data.meshes.new('Cube.002')
me_cube_002.from_pydata([(-1.08, -1.575, 10.0), (-1.08, -1.575, 10.35), (-1.08, 1.575, 10.0), (-1.08, 1.575, 10.35), (1.08, -1.575, 10.0), (1.08, -1.575, 10.35), (1.08, 1.575, 10.0), (1.08, 1.575, 10.35)], [], [(0, 1, 3, 2), (2, 3, 7, 6), (6, 7, 5, 4), (4, 5, 1, 0), (2, 6, 4, 0), (7, 3, 1, 5)])
_uv = me_cube_002.uv_layers.new(name='UVMap')
_uv.uv.foreach_set('vector', [0.375, 0.0, 0.625, 0.0, 0.625, 0.25, 0.375, 0.25, 0.375, 0.25, 0.625, 0.25, 0.625, 0.5, 0.375, 0.5, 0.375, 0.5, 0.625, 0.5, 0.625, 0.75, 0.375, 0.75, 0.375, 0.75, 0.625, 0.75, 0.625, 1.0, 0.375, 1.0, 0.125, 0.5, 0.375, 0.5, 0.375, 0.75, 0.125, 0.75, 0.625, 0.5, 0.875, 0.5, 0.875, 0.75, 0.625, 0.75])
me_cube_002.use_remesh_fix_poles = True
me_cube_002.use_remesh_preserve_attributes = False
me_cube_002.use_mirror_vertex_groups = False
me_cube_002.update()
me_cube = bpy.data.meshes.new('Cube')
me_cube.from_pydata([(-0.05, -0.05, -0.05), (-0.05, -0.05, 0.05), (-0.05, 0.05, -0.05), (-0.05, 0.05, 0.05), (0.05, -0.05, -0.05), (0.05, -0.05, 0.05), (0.05, 0.05, -0.05), (0.05, 0.05, 0.05)], [], [(0, 1, 3, 2), (2, 3, 7, 6), (6, 7, 5, 4), (4, 5, 1, 0), (2, 6, 4, 0), (7, 3, 1, 5)])
_uv = me_cube.uv_layers.new(name='UVMap')
_uv.uv.foreach_set('vector', [0.375, 0.0, 0.625, 0.0, 0.625, 0.25, 0.375, 0.25, 0.375, 0.25, 0.625, 0.25, 0.625, 0.5, 0.375, 0.5, 0.375, 0.5, 0.625, 0.5, 0.625, 0.75, 0.375, 0.75, 0.375, 0.75, 0.625, 0.75, 0.625, 1.0, 0.375, 1.0, 0.125, 0.5, 0.375, 0.5, 0.375, 0.75, 0.125, 0.75, 0.625, 0.5, 0.875, 0.5, 0.875, 0.75, 0.625, 0.75])
me_cube.use_remesh_fix_poles = True
me_cube.use_remesh_preserve_attributes = False
me_cube.use_mirror_vertex_groups = False
me_cube.update()

# ---- objects
ob_light = bpy.data.objects.new('Light', light_light)
ob_camera = bpy.data.objects.new('Camera', cam_camera)
ob_cube = bpy.data.objects.new('Cube', me_cube_001)
ob_cube_001 = bpy.data.objects.new('Cube.001', me_cube_002)
ob_cube_002 = bpy.data.objects.new('Cube.002', me_cube)

# ---- transforms, parenting, visibility, modifiers, constraints
ob_light.location = (4.076, 1.005, 5.904)
ob_light.rotation_euler = (0.6503, 0.05522, 1.866)
ob_light.lock_rotations_4d = False
ob_light.empty_display_type = 'ARROWS'
ob_light.color = (0.0, 0.0, 0.0, 0.0)
ob_light.lineart.crease_threshold = 0.0
ob_camera.location = (7.359, -6.926, 4.958)
ob_camera.rotation_euler = (1.109, 0.0, 0.8149)
ob_camera.lock_rotations_4d = False
ob_camera.empty_display_type = 'ARROWS'
ob_camera.color = (0.0, 0.0, 0.0, 0.0)
ob_camera.display_type = 'WIRE'
ob_camera.lineart.crease_threshold = 0.0
ob_cube.location = (-1.639e-09, -1.71, 0.0)
ob_cube.lineart.crease_threshold = 0.0
_m = ob_cube.modifiers.new('Array', 'ARRAY')
_m.count = 9
_m = ob_cube.modifiers.new('Mirror', 'MIRROR')
_m.use_axis = (False, True, False)
_m.use_mirror_u = True
_m.mirror_object = ob_cube_002
ob_cube_001.location = (0.0, 0.0, 0.0)
ob_cube_001.lineart.crease_threshold = 0.0
ob_cube_002.location = (0.0, 0.0, 0.0)
ob_cube_002.lineart.crease_threshold = 0.0

# ---- collection membership
col_collection.objects.link(ob_light)
col_collection.objects.link(ob_camera)
col_collection.objects.link(ob_cube)
col_collection.objects.link(ob_cube_001)
col_collection.objects.link(ob_cube_002)

# ---- scene / render settings (as saved in the file)
scene.camera = ob_camera
scene.frame_start = 1; scene.frame_end = 250; scene.frame_set(1)
scene.render.engine = 'BLENDER_EEVEE_NEXT'
scene.cycles.use_denoising = False
scene.cycles.samples = 128
scene.cycles.sampling_pattern = 'TABULATED_SOBOL'
scene.cycles.use_adaptive_sampling = False
scene.cycles.use_light_tree = False
scene.view_settings.view_transform = 'Filmic'
scene.unit_settings.scale_length = 0.01
bpy.context.view_layer.update()

